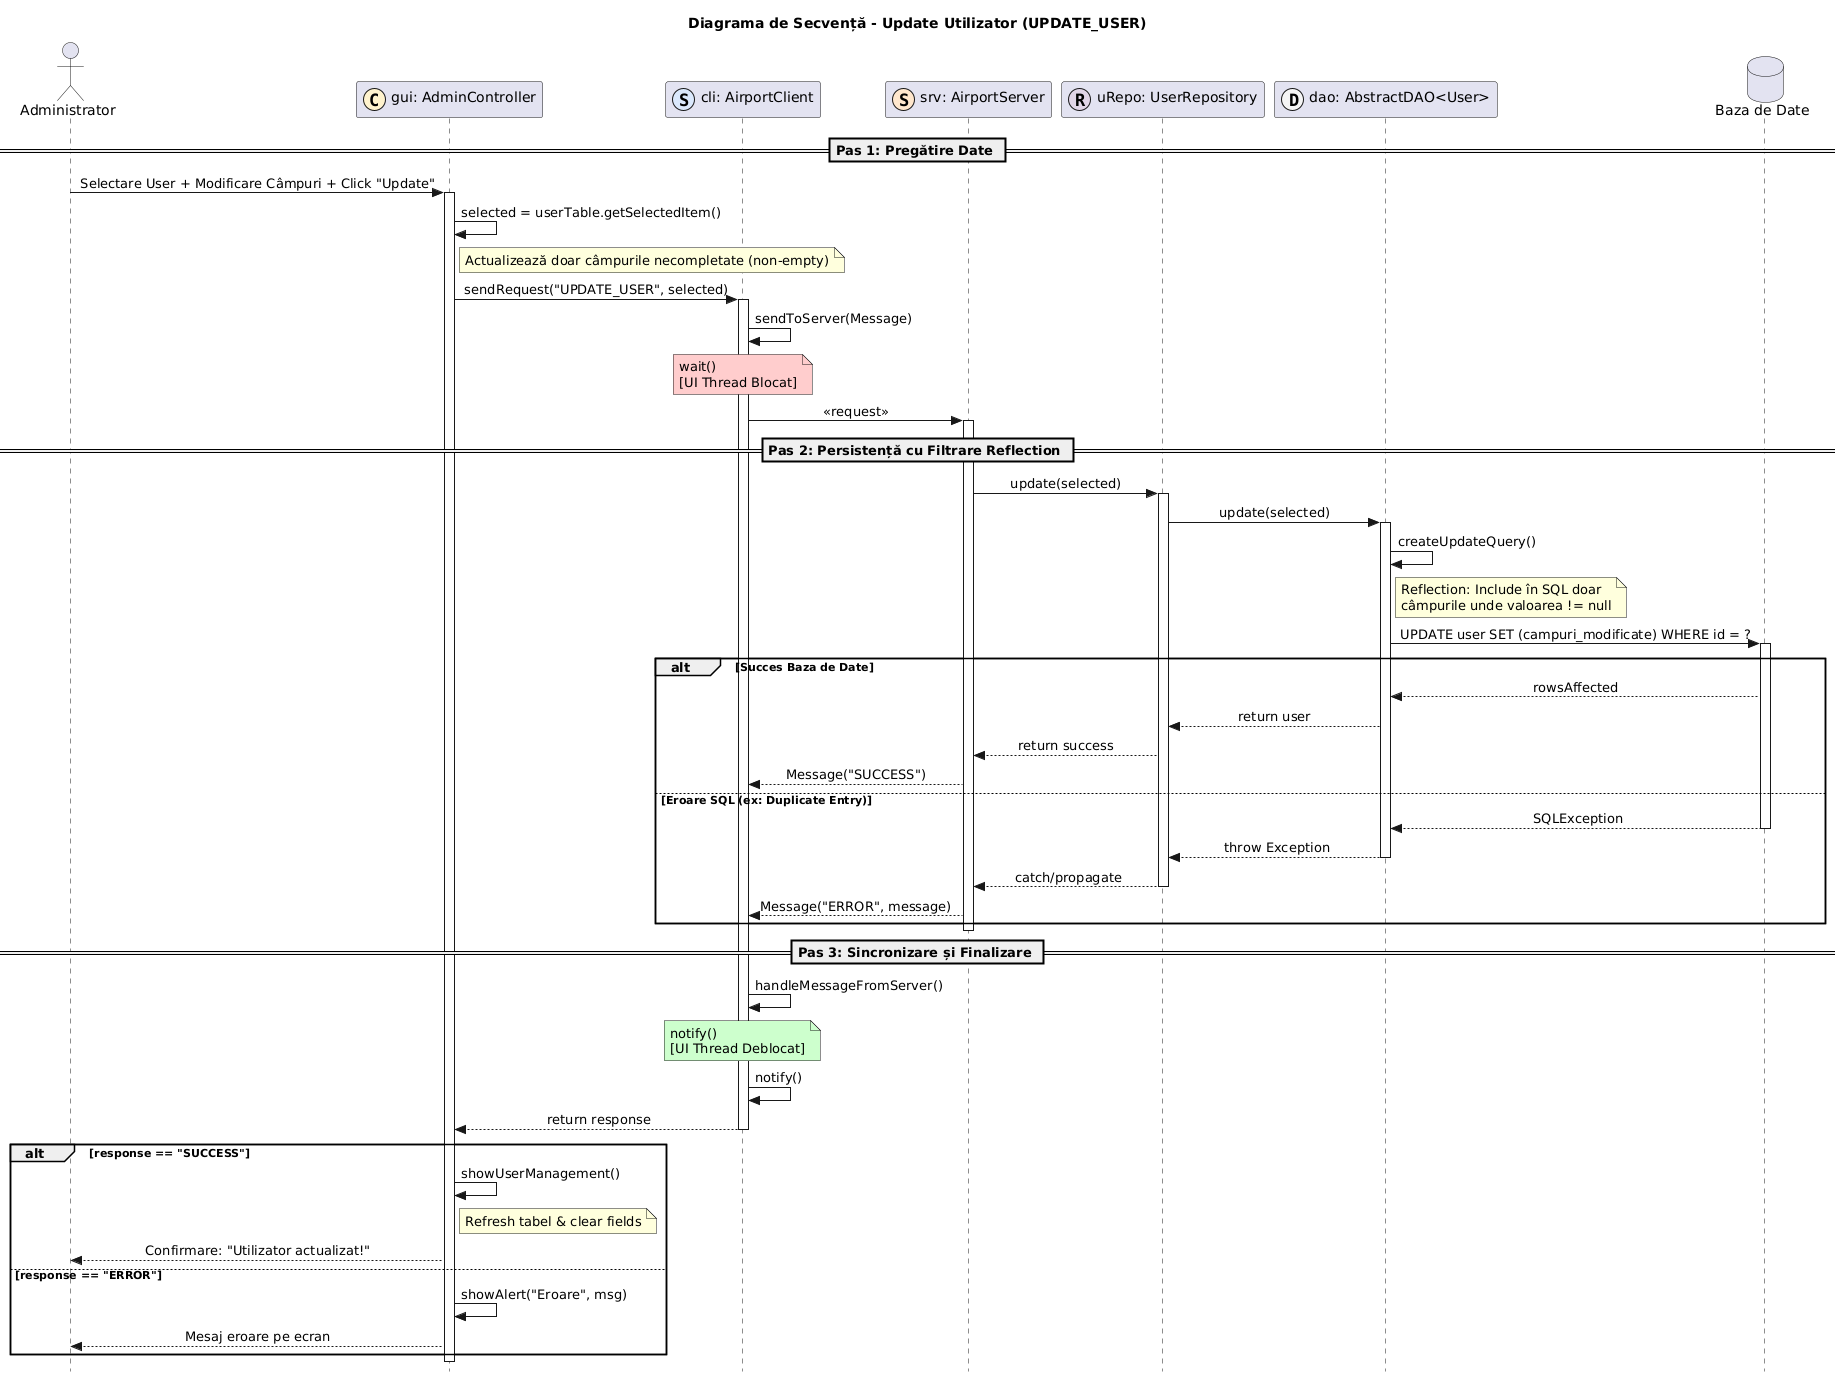

The diagram above was rendered by PlantUML. Its source (embedded in the PNG):
@startuml
title Diagrama de Secvență - Update Utilizator (UPDATE_USER)

skinparam Style strictuml
skinparam SequenceMessageAlignment center

actor "Administrator" as U
participant "gui: AdminController" as C << (C,#FFF2CC) >>
participant "cli: AirportClient" as CLI << (S,#DAE8FC) >>
participant "srv: AirportServer" as SRV << (S,#FFE6CC) >>
participant "uRepo: UserRepository" as REPO << (R,#E1D5E7) >>
participant "dao: AbstractDAO<User>" as DAO << (D,#F5F5F5) >>
database "Baza de Date" as DB

== Pas 1: Pregătire Date ==

U -> C : Selectare User + Modificare Câmpuri + Click "Update"
activate C

C -> C : selected = userTable.getSelectedItem()
note right of C : Actualizează doar câmpurile necompletate (non-empty)

C -> CLI : sendRequest("UPDATE_USER", selected)
activate CLI

CLI -> CLI : sendToServer(Message)
note over CLI #FFCCCC: wait() \n[UI Thread Blocat]
CLI -> SRV : << request >>
activate SRV

== Pas 2: Persistență cu Filtrare Reflection ==

SRV -> REPO : update(selected)
activate REPO
REPO -> DAO : update(selected)
activate DAO

DAO -> DAO : createUpdateQuery()
note right of DAO : Reflection: Include în SQL doar \ncâmpurile unde valoarea != null

DAO -> DB : UPDATE user SET (campuri_modificate) WHERE id = ?
activate DB

alt Succes Baza de Date
    DB --> DAO : rowsAffected
    DAO --> REPO : return user
    REPO --> SRV : return success
    SRV --> CLI : Message("SUCCESS")
else Eroare SQL (ex: Duplicate Entry)
    DB --> DAO : SQLException
    deactivate DB
    DAO --> REPO : throw Exception
    deactivate DAO
    REPO --> SRV : catch/propagate
    deactivate REPO
    SRV --> CLI : Message("ERROR", message)
end
deactivate SRV

== Pas 3: Sincronizare și Finalizare ==

CLI -> CLI : handleMessageFromServer()
note over CLI #CCFFCC: notify() \n[UI Thread Deblocat]
CLI -> CLI : notify()

CLI --> C : return response
deactivate CLI

alt response == "SUCCESS"
    C -> C : showUserManagement()
    note right of C : Refresh tabel & clear fields
    C --> U : Confirmare: "Utilizator actualizat!"
else response == "ERROR"
    C -> C : showAlert("Eroare", msg)
    C --> U : Mesaj eroare pe ecran
end

deactivate C
@enduml